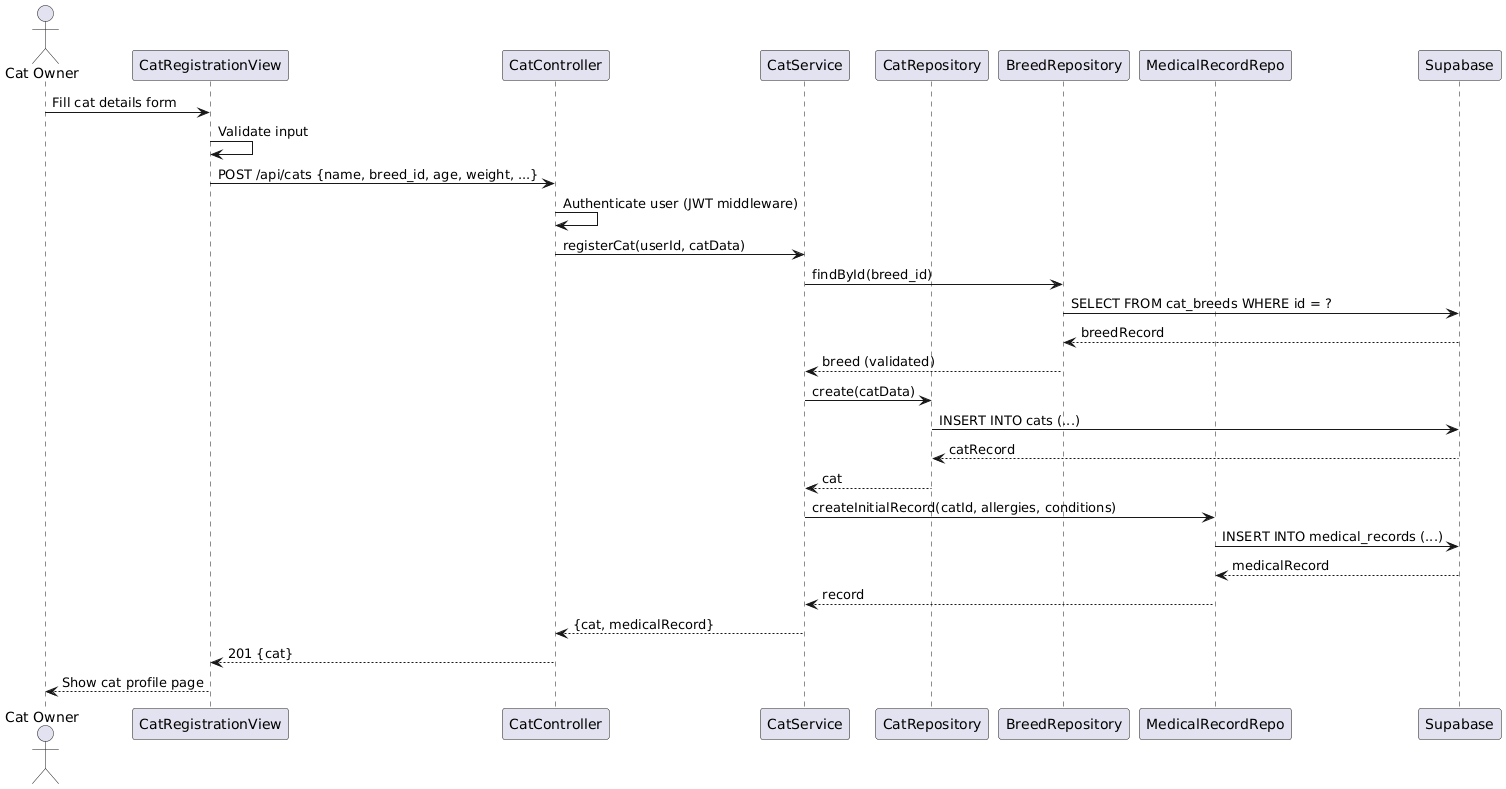

The diagram above was rendered by PlantUML. Its source (embedded in the PNG):
@startuml
actor "Cat Owner" as U
participant "CatRegistrationView" as CV
participant "CatController" as CC
participant "CatService" as CS
participant "CatRepository" as CR
participant "BreedRepository" as BR
participant "MedicalRecordRepo" as MR
participant "Supabase" as DB

U -> CV: Fill cat details form
CV -> CV: Validate input
CV -> CC: POST /api/cats {name, breed_id, age, weight, ...}
CC -> CC: Authenticate user (JWT middleware)
CC -> CS: registerCat(userId, catData)
CS -> BR: findById(breed_id)
BR -> DB: SELECT FROM cat_breeds WHERE id = ?
DB --> BR: breedRecord
BR --> CS: breed (validated)
CS -> CR: create(catData)
CR -> DB: INSERT INTO cats (...)
DB --> CR: catRecord
CR --> CS: cat
CS -> MR: createInitialRecord(catId, allergies, conditions)
MR -> DB: INSERT INTO medical_records (...)
DB --> MR: medicalRecord
MR --> CS: record
CS --> CC: {cat, medicalRecord}
CC --> CV: 201 {cat}
CV --> U: Show cat profile page
@enduml